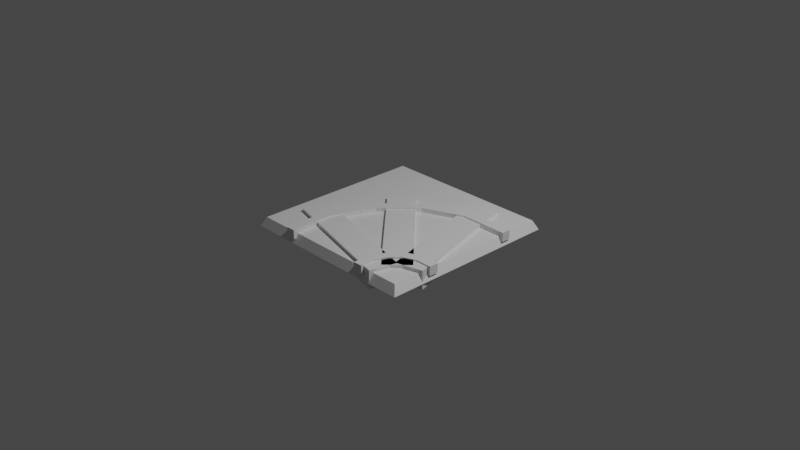 # Source: curvedTrack.blend  (saved by Blender 2.82.7; exported with 4.5.12 LTS)
import bpy
from mathutils import Matrix  # noqa: F401  (used for matrix-valued properties, if any)

bpy.ops.wm.read_factory_settings(use_empty=True)
scene = bpy.context.scene
scene.name = 'Scene'

# ---- collections
col_collection = bpy.data.collections.new('Collection'); scene.collection.children.link(col_collection)

# ---- materials (node trees are filled in below, after node groups)
mat_material = bpy.data.materials.new('Material')
mat_material.alpha_threshold = 0.0
mat_material.use_transparent_shadow = False
mat_material.line_color = (0.0, 0.0, 0.0, 1.0)
mat_material_001 = bpy.data.materials.new('Material.001')
mat_material_001.alpha_threshold = 0.0
mat_material_001.use_transparent_shadow = False
mat_material_001.line_color = (0.0, 0.0, 0.0, 1.0)

# ---- material node trees
mat_material.use_nodes = True; mat_material.node_tree.nodes.clear()
_N = mat_material.node_tree.nodes; _L = mat_material.node_tree.links
n0 = _N.new('ShaderNodeOutputMaterial'); n0.name = 'Material Output'; n0.location = (300, 300)
n1 = _N.new('ShaderNodeBsdfPrincipled'); n1.name = 'Principled BSDF'; n1.location = (10, 300)
n1.distribution = 'GGX'
n1.subsurface_method = 'BURLEY'
n1.inputs[2].default_value = 0.4
n1.inputs[3].default_value = 1.45
n1.inputs[27].default_value = (0.0, 0.0, 0.0, 1.0)
n1.inputs[28].default_value = 1.0
_L.new(n1.outputs[0], n0.inputs[0])
n0.is_active_output = True
mat_material_001.use_nodes = True; mat_material_001.node_tree.nodes.clear()
_N = mat_material_001.node_tree.nodes; _L = mat_material_001.node_tree.links
n0 = _N.new('ShaderNodeOutputMaterial'); n0.name = 'Material Output'; n0.location = (300, 300)
n1 = _N.new('ShaderNodeBsdfPrincipled'); n1.name = 'Principled BSDF'; n1.location = (10, 300)
n1.distribution = 'GGX'
n1.subsurface_method = 'BURLEY'
n1.inputs[2].default_value = 0.4
n1.inputs[3].default_value = 1.45
n1.inputs[27].default_value = (0.0, 0.0, 0.0, 1.0)
n1.inputs[28].default_value = 1.0
_L.new(n1.outputs[0], n0.inputs[0])
n0.is_active_output = True

# ---- world
world_world = bpy.data.worlds.new('World'); scene.world = world_world
world_world.use_nodes = True; world_world.node_tree.nodes.clear()
_N = world_world.node_tree.nodes; _L = world_world.node_tree.links
n0 = _N.new('ShaderNodeOutputWorld'); n0.name = 'World Output'; n0.location = (300, 300)
n1 = _N.new('ShaderNodeBackground'); n1.name = 'Background'; n1.location = (10, 300)
n1.inputs[0].default_value = (0.05088, 0.05088, 0.05088, 1.0)
_L.new(n1.outputs[0], n0.inputs[0])
n0.is_active_output = True
world_world.color = (0.05088, 0.05088, 0.05088)
world_world.use_sun_shadow = False
world_world.sun_shadow_jitter_overblur = 0.0

# ---- cameras
cam_camera = bpy.data.cameras.new('Camera')
cam_camera.clip_end = 100.0
cam_camera.ortho_scale = 7.314

# ---- lights
light_light = bpy.data.lights.new('Light', 'POINT')
light_light.transmission_factor = 0.0
light_light.energy = 1000.0
light_light.shadow_soft_size = 0.1
light_light.shadow_maximum_resolution = 0.006
light_light.use_absolute_resolution = True

# ---- meshes
me_cube = bpy.data.meshes.new('Cube')
me_cube.from_pydata([(0.95, 0.95, 1.788e-07), (1.0, 1.0, -1.0), (0.95, -0.95, 1.788e-07), (1.0, -1.0, -1.0), (-0.95, 0.95, 1.788e-07), (-1.0, 1.0, -1.0), (-0.95, -0.95, 1.788e-07), (-1.0, -1.0, -1.0), (1.0, 0.45, -0.5), (1.0, 0.45, 0.5), (1.0, 0.55, -0.5), (1.0, 0.55, 0.5), (1.0, -0.55, -0.5), (1.0, -0.55, 0.5), (1.0, -0.45, -0.5), (1.0, -0.45, 0.5), (-0.55, -1.0, 0.5), (-0.55, -1.0, -0.5), (-0.45, -1.0, 0.5), (-0.45, -1.0, -0.5), (0.45, -1.0, 0.5), (0.45, -1.0, -0.5), (0.55, -1.0, 0.5), (0.55, -1.0, -0.5), (-0.5462, -0.4605, 0.5), (-0.5462, -0.4605, -0.5), (-0.4538, -0.4988, 0.5), (-0.4538, -0.4988, -0.5), (-0.349, 0.005618, 0.5), (-0.349, 0.005618, -0.5), (-0.2783, -0.06509, 0.5), (-0.2783, -0.06509, -0.5), (0.01159, 0.3608, 0.5), (0.01159, 0.3608, -0.5), (0.04986, 0.2684, 0.5), (0.04986, 0.2684, -0.5), (0.4807, 0.551, 0.5), (0.4807, 0.551, -0.5), (0.4807, 0.451, 0.5), (0.4807, 0.451, -0.5), (0.4538, -0.8071, 0.5), (0.4538, -0.8071, -0.5), (0.5462, -0.8454, -0.5), (0.5462, -0.8454, 0.5), (0.5266, -0.6412, -0.5), (0.5974, -0.7119, -0.5), (0.5974, -0.7119, 0.5), (0.5266, -0.6412, 0.5), (0.6574, -0.5158, -0.5), (0.6957, -0.6082, -0.5), (0.6957, -0.6082, 0.5), (0.6574, -0.5158, 0.5), (0.8262, -0.45, -0.5), (0.8262, -0.55, -0.5), (0.8262, -0.55, 0.5), (0.8262, -0.45, 0.5)], [], [(0, 4, 6, 2), (3, 2, 6, 7), (7, 6, 4, 5), (5, 1, 3, 7), (1, 0, 2, 3), (5, 4, 0, 1), (10, 11, 9, 8), (14, 15, 13, 12), (19, 17, 16, 18), (23, 21, 20, 22), (27, 26, 30, 31), (19, 18, 26, 27), (16, 17, 25, 24), (17, 19, 27, 25), (18, 16, 24, 26), (29, 31, 35, 33), (24, 25, 29, 28), (25, 27, 31, 29), (26, 24, 28, 30), (35, 34, 38, 39), (30, 28, 32, 34), (31, 30, 34, 35), (28, 29, 33, 32), (36, 37, 10, 11), (32, 33, 37, 36), (33, 35, 39, 37), (34, 32, 36, 38), (43, 40, 47, 46), (37, 39, 8, 10), (38, 36, 11, 9), (39, 38, 9, 8), (23, 22, 43, 42), (20, 21, 41, 40), (21, 23, 42, 41), (22, 20, 40, 43), (46, 47, 51, 50), (41, 42, 45, 44), (40, 41, 44, 47), (42, 43, 46, 45), (51, 48, 52, 55), (44, 45, 49, 48), (47, 44, 48, 51), (45, 46, 50, 49), (54, 55, 15, 13), (49, 50, 54, 53), (50, 51, 55, 54), (48, 49, 53, 52), (52, 53, 12, 14), (55, 52, 14, 15), (53, 54, 13, 12)])
_uv = me_cube.uv_layers.new(name='UVMap')
_uv.uv.foreach_set('vector', [0.625, 0.5, 0.875, 0.5, 0.875, 0.75, 0.625, 0.75, 0.375, 0.75, 0.625, 0.75, 0.625, 1.0, 0.375, 1.0, 0.375, 0.0, 0.625, 0.0, 0.625, 0.25, 0.375, 0.25, 0.125, 0.5, 0.375, 0.5, 0.375, 0.75, 0.125, 0.75, 0.375, 0.5, 0.625, 0.5, 0.625, 0.75, 0.375, 0.75, 0.375, 0.25, 0.625, 0.25, 0.625, 0.5, 0.375, 0.5, 0.375, 0.5, 0.625, 0.5, 0.625, 0.75, 0.375, 0.75, 0.375, 0.5, 0.625, 0.5, 0.625, 0.75, 0.375, 0.75, 0.375, 0.0, 0.375, 0.25, 0.625, 0.25, 0.625, 0.0, 0.375, 0.0, 0.375, 0.25, 0.625, 0.25, 0.625, 0.0, 0.375, 0.0, 0.625, 0.0, 0.625, 0.0, 0.375, 0.0, 0.375, 0.0, 0.625, 0.0, 0.625, 0.0, 0.375, 0.0, 0.625, 0.25, 0.375, 0.25, 0.375, 0.25, 0.625, 0.25, 0.375, 0.25, 0.375, 0.0, 0.375, 0.0, 0.375, 0.25, 0.625, 0.0, 0.625, 0.25, 0.625, 0.25, 0.625, 0.0, 0.375, 0.25, 0.375, 0.0, 0.375, 0.0, 0.375, 0.25, 0.625, 0.25, 0.375, 0.25, 0.375, 0.25, 0.625, 0.25, 0.375, 0.25, 0.375, 0.0, 0.375, 0.0, 0.375, 0.25, 0.625, 0.0, 0.625, 0.25, 0.625, 0.25, 0.625, 0.0, 0.375, 0.0, 0.625, 0.0, 0.625, 0.0, 0.375, 0.0, 0.625, 0.0, 0.625, 0.25, 0.625, 0.25, 0.625, 0.0, 0.375, 0.0, 0.625, 0.0, 0.625, 0.0, 0.375, 0.0, 0.625, 0.25, 0.375, 0.25, 0.375, 0.25, 0.625, 0.25, 0.625, 0.25, 0.375, 0.25, 0.375, 0.25, 0.625, 0.25, 0.625, 0.25, 0.375, 0.25, 0.375, 0.25, 0.625, 0.25, 0.375, 0.25, 0.375, 0.0, 0.375, 0.0, 0.375, 0.25, 0.625, 0.0, 0.625, 0.25, 0.625, 0.25, 0.625, 0.0, 0.625, 0.0, 0.625, 0.25, 0.625, 0.25, 0.625, 0.0, 0.375, 0.25, 0.375, 0.0, 0.375, 0.0, 0.375, 0.25, 0.625, 0.0, 0.625, 0.25, 0.625, 0.25, 0.625, 0.0, 0.375, 0.0, 0.625, 0.0, 0.625, 0.0, 0.375, 0.0, 0.375, 0.0, 0.625, 0.0, 0.625, 0.0, 0.375, 0.0, 0.625, 0.25, 0.375, 0.25, 0.375, 0.25, 0.625, 0.25, 0.375, 0.25, 0.375, 0.0, 0.375, 0.0, 0.375, 0.25, 0.625, 0.0, 0.625, 0.25, 0.625, 0.25, 0.625, 0.0, 0.625, 0.0, 0.625, 0.25, 0.625, 0.25, 0.625, 0.0, 0.375, 0.25, 0.375, 0.0, 0.375, 0.0, 0.375, 0.25, 0.625, 0.25, 0.375, 0.25, 0.375, 0.25, 0.625, 0.25, 0.375, 0.0, 0.625, 0.0, 0.625, 0.0, 0.375, 0.0, 0.625, 0.25, 0.375, 0.25, 0.375, 0.25, 0.625, 0.25, 0.375, 0.25, 0.375, 0.0, 0.375, 0.0, 0.375, 0.25, 0.625, 0.25, 0.375, 0.25, 0.375, 0.25, 0.625, 0.25, 0.375, 0.0, 0.625, 0.0, 0.625, 0.0, 0.375, 0.0, 0.625, 0.0, 0.625, 0.25, 0.625, 0.25, 0.625, 0.0, 0.375, 0.0, 0.625, 0.0, 0.625, 0.0, 0.375, 0.0, 0.625, 0.0, 0.625, 0.25, 0.625, 0.25, 0.625, 0.0, 0.375, 0.25, 0.375, 0.0, 0.375, 0.0, 0.375, 0.25, 0.375, 0.25, 0.375, 0.0, 0.375, 0.0, 0.375, 0.25, 0.625, 0.25, 0.375, 0.25, 0.375, 0.25, 0.625, 0.25, 0.375, 0.0, 0.625, 0.0, 0.625, 0.0, 0.375, 0.0])
me_cube.materials.append(mat_material)
me_cube.use_remesh_preserve_volume = False
me_cube.use_remesh_preserve_attributes = False
me_cube.use_mirror_vertex_groups = False
me_cube.update()
me_cube_001 = bpy.data.meshes.new('Cube.001')
me_cube_001.from_pydata([(0.6424, -0.8375, -1.646), (0.6424, -0.8375, 0.3537), (-0.4182, 0.2232, -1.646), (-0.4182, 0.2232, 0.3537), (0.8546, -0.6253, -1.646), (0.8546, -0.6253, 0.3537), (-0.2061, 0.4353, -1.646), (-0.2061, 0.4353, 0.3537), (0.6467, -0.9911, -1.646), (0.6467, -0.9911, 0.3537), (-0.8022, -0.6029, -1.646), (-0.8022, -0.6029, 0.3537), (0.7243, -0.7014, -1.646), (0.7243, -0.7014, 0.3537), (-0.7246, -0.3131, -1.646), (-0.7246, -0.3131, 0.3537), (0.701, -0.7154, -1.646), (0.701, -0.7154, 0.3537), (0.3127, 0.7335, -1.646), (0.3127, 0.7335, 0.3537), (0.9908, -0.6378, -1.646), (0.9908, -0.6378, 0.3537), (0.6025, 0.8111, -1.646), (0.6025, 0.8111, 0.3537)], [], [(0, 1, 3, 2), (2, 3, 7, 6), (6, 7, 5, 4), (4, 5, 1, 0), (2, 6, 4, 0), (7, 3, 1, 5), (8, 9, 11, 10), (10, 11, 15, 14), (14, 15, 13, 12), (12, 13, 9, 8), (10, 14, 12, 8), (15, 11, 9, 13), (16, 17, 19, 18), (18, 19, 23, 22), (22, 23, 21, 20), (20, 21, 17, 16), (18, 22, 20, 16), (23, 19, 17, 21)])
_uv = me_cube_001.uv_layers.new(name='UVMap')
_uv.uv.foreach_set('vector', [0.375, 0.0, 0.625, 0.0, 0.625, 0.25, 0.375, 0.25, 0.375, 0.25, 0.625, 0.25, 0.625, 0.5, 0.375, 0.5, 0.375, 0.5, 0.625, 0.5, 0.625, 0.75, 0.375, 0.75, 0.375, 0.75, 0.625, 0.75, 0.625, 1.0, 0.375, 1.0, 0.125, 0.5, 0.375, 0.5, 0.375, 0.75, 0.125, 0.75, 0.625, 0.5, 0.875, 0.5, 0.875, 0.75, 0.625, 0.75, 0.375, 0.0, 0.625, 0.0, 0.625, 0.25, 0.375, 0.25, 0.375, 0.25, 0.625, 0.25, 0.625, 0.5, 0.375, 0.5, 0.375, 0.5, 0.625, 0.5, 0.625, 0.75, 0.375, 0.75, 0.375, 0.75, 0.625, 0.75, 0.625, 1.0, 0.375, 1.0, 0.125, 0.5, 0.375, 0.5, 0.375, 0.75, 0.125, 0.75, 0.625, 0.5, 0.875, 0.5, 0.875, 0.75, 0.625, 0.75, 0.375, 0.0, 0.625, 0.0, 0.625, 0.25, 0.375, 0.25, 0.375, 0.25, 0.625, 0.25, 0.625, 0.5, 0.375, 0.5, 0.375, 0.5, 0.625, 0.5, 0.625, 0.75, 0.375, 0.75, 0.375, 0.75, 0.625, 0.75, 0.625, 1.0, 0.375, 1.0, 0.125, 0.5, 0.375, 0.5, 0.375, 0.75, 0.125, 0.75, 0.625, 0.5, 0.875, 0.5, 0.875, 0.75, 0.625, 0.75])
me_cube_001.materials.append(mat_material_001)
me_cube_001.use_remesh_preserve_volume = False
me_cube_001.use_remesh_preserve_attributes = False
me_cube_001.use_mirror_vertex_groups = False
me_cube_001.update()

# ---- objects
ob_cube = bpy.data.objects.new('Cube', me_cube)
ob_light = bpy.data.objects.new('Light', light_light)
ob_camera = bpy.data.objects.new('Camera', cam_camera)
ob_cube_001 = bpy.data.objects.new('Cube.001', me_cube_001)

# ---- transforms, parenting, visibility, modifiers, constraints
ob_cube.location = (0.0, 0.0, 0.0)
ob_cube.scale = (1.0, 1.0, 0.1)
ob_cube.lock_rotations_4d = False
ob_cube.empty_display_type = 'ARROWS'
ob_cube.lineart.crease_threshold = 0.0
ob_light.location = (4.076, 1.005, 5.904)
ob_light.rotation_euler = (0.6503, 0.05522, 1.866)
ob_light.lock_rotations_4d = False
ob_light.empty_display_type = 'ARROWS'
ob_light.color = (0.0, 0.0, 0.0, 0.0)
ob_light.lineart.crease_threshold = 0.0
ob_camera.location = (7.359, -6.926, 4.958)
ob_camera.rotation_euler = (1.109, 0.0, 0.8149)
ob_camera.lock_rotations_4d = False
ob_camera.empty_display_type = 'ARROWS'
ob_camera.color = (0.0, 0.0, 0.0, 0.0)
ob_camera.display_type = 'WIRE'
ob_camera.lineart.crease_threshold = 0.0
ob_cube_001.location = (0.0, 0.0, 0.0)
ob_cube_001.scale = (1.0, 1.0, 0.1)
ob_cube_001.lock_rotations_4d = False
ob_cube_001.empty_display_type = 'ARROWS'
ob_cube_001.lineart.crease_threshold = 0.0

# ---- collection membership
col_collection.objects.link(ob_cube)
col_collection.objects.link(ob_light)
col_collection.objects.link(ob_camera)
col_collection.objects.link(ob_cube_001)

# ---- scene / render settings (as saved in the file)
scene.camera = ob_camera
scene.frame_start = 1; scene.frame_end = 250; scene.frame_set(1)
scene.render.engine = 'BLENDER_EEVEE_NEXT'
scene.cycles.use_denoising = False
scene.cycles.samples = 128
scene.cycles.sampling_pattern = 'TABULATED_SOBOL'
scene.cycles.use_adaptive_sampling = False
scene.cycles.use_light_tree = False
scene.view_settings.view_transform = 'Filmic'
bpy.context.view_layer.update()
